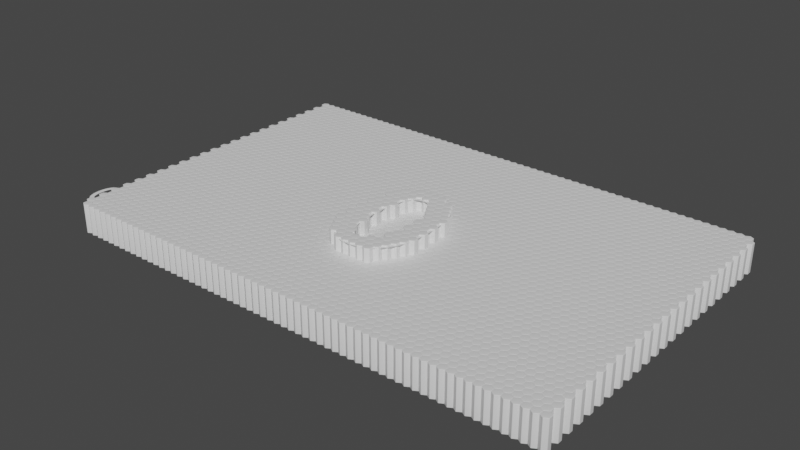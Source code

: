 # Source: procedural_countdown.blend  (saved by Blender 2.80.45; exported with 4.5.12 LTS)
import bpy
from mathutils import Matrix  # noqa: F401  (used for matrix-valued properties, if any)

bpy.ops.wm.read_factory_settings(use_empty=True)
scene = bpy.context.scene
scene.name = 'Scene'

# ---- collections
col_collection = bpy.data.collections.new('Collection'); scene.collection.children.link(col_collection)

# ---- materials (node trees are filled in below, after node groups)
mat_block = bpy.data.materials.new('Block')
mat_block.use_transparent_shadow = False
mat_block.roughness = 0.25

# ---- material node trees
mat_block.use_nodes = True; mat_block.node_tree.nodes.clear()
_N = mat_block.node_tree.nodes; _L = mat_block.node_tree.links
n0 = _N.new('ShaderNodeOutputMaterial'); n0.name = 'Material Output'; n0.location = (300, 300)
n1 = _N.new('ShaderNodeBsdfPrincipled'); n1.name = 'Principled BSDF'; n1.location = (10, 300)
n1.distribution = 'GGX'
n1.subsurface_method = 'BURLEY'
n1.inputs[3].default_value = 1.45
_L.new(n1.outputs[0], n0.inputs[0])
n0.is_active_output = True

# ---- world
world_world = bpy.data.worlds.new('World'); scene.world = world_world
world_world.use_nodes = True; world_world.node_tree.nodes.clear()
_N = world_world.node_tree.nodes; _L = world_world.node_tree.links
n0 = _N.new('ShaderNodeOutputWorld'); n0.name = 'World Output'; n0.location = (300, 300)
n1 = _N.new('ShaderNodeBackground'); n1.name = 'Background'; n1.location = (10, 300)
n1.inputs[0].default_value = (0.05088, 0.05088, 0.05088, 1.0)
_L.new(n1.outputs[0], n0.inputs[0])
n0.is_active_output = True
world_world.color = (0.05088, 0.05088, 0.05088)
world_world.use_sun_shadow = False
world_world.sun_shadow_jitter_overblur = 0.0

# ---- meshes
me_mesh = bpy.data.meshes.new('Mesh')
me_mesh.from_pydata([(1.079, 1.517, 0.0), (1.079, 1.46, 0.0), (1.078, 1.404, 0.0), (1.076, 1.35, 0.0), (1.074, 1.297, 0.0), (1.072, 1.245, 0.0), (1.069, 1.195, 0.0), (1.065, 1.146, 0.0), (1.06, 1.099, 0.0), (1.055, 1.052, 0.0), (1.05, 1.008, 0.0), (1.044, 0.9641, 0.0), (1.037, 0.9219, 0.0), (1.029, 0.8808, 0.0), (1.021, 0.8402, 0.0), (1.011, 0.8004, 0.0), (1.001, 0.7611, 0.0), (0.9893, 0.7225, 0.0), (0.9768, 0.6846, 0.0), (0.9633, 0.6473, 0.0), (0.9488, 0.6106, 0.0), (0.9333, 0.5746, 0.0), (0.9168, 0.5393, 0.0), (0.8993, 0.5045, 0.0), (0.8808, 0.4705, 0.0), (0.8563, 0.4298, 0.0), (0.8306, 0.3906, 0.0), (0.8038, 0.3531, 0.0), (0.7758, 0.3172, 0.0), (0.7466, 0.2828, 0.0), (0.7162, 0.25, 0.0), (0.6847, 0.2188, 0.0), (0.652, 0.1892, 0.0), (0.6181, 0.1611, 0.0), (0.5831, 0.1347, 0.0), (0.5469, 0.1098, 0.0), (0.5095, 0.0865, 0.0), (0.4712, 0.06493, 0.0), (0.4321, 0.04524, 0.0), (0.3924, 0.02743, 0.0), (0.352, 0.01149, 0.0), (0.3108, -0.002579, 0.0), (0.269, -0.01477, 0.0), (0.2264, -0.02508, 0.0), (0.1832, -0.03352, 0.0), (0.1392, -0.04008, 0.0), (0.09459, -0.04477, 0.0), (0.04923, -0.04759, 0.0), (0.003165, -0.04852, 0.0), (-0.04982, -0.04726, 0.0), (-0.1019, -0.04348, 0.0), (-0.153, -0.03718, 0.0), (-0.2032, -0.02836, 0.0), (-0.2525, -0.01702, 0.0), (-0.3009, -0.003165, 0.0), (-0.3483, 0.01321, 0.0), (-0.3949, 0.03211, 0.0), (-0.4405, 0.05353, 0.0), (-0.4851, 0.07747, 0.0), (-0.5289, 0.1039, 0.0), (-0.5717, 0.1329, 0.0), (-0.6132, 0.1641, 0.0), (-0.653, 0.1973, 0.0), (-0.691, 0.2323, 0.0), (-0.7273, 0.2693, 0.0), (-0.7618, 0.3083, 0.0), (-0.7946, 0.3492, 0.0), (-0.8256, 0.392, 0.0), (-0.8549, 0.4367, 0.0), (-0.8824, 0.4834, 0.0), (-0.9083, 0.532, 0.0), (-0.9323, 0.5825, 0.0), (-0.9546, 0.635, 0.0), (-0.9653, 0.6645, 0.0), (-0.9755, 0.6944, 0.0), (-0.9852, 0.7249, 0.0), (-0.9944, 0.7559, 0.0), (-1.003, 0.7874, 0.0), (-1.011, 0.8194, 0.0), (-1.019, 0.8519, 0.0), (-1.026, 0.8849, 0.0), (-1.033, 0.9184, 0.0), (-1.039, 0.9525, 0.0), (-1.045, 0.9871, 0.0), (-1.051, 1.022, 0.0), (-1.056, 1.058, 0.0), (-1.06, 1.094, 0.0), (-1.064, 1.13, 0.0), (-1.068, 1.167, 0.0), (-1.071, 1.205, 0.0), (-1.074, 1.243, 0.0), (-1.076, 1.281, 0.0), (-1.078, 1.32, 0.0), (-1.079, 1.36, 0.0), (-1.08, 1.4, 0.0), (-1.081, 1.44, 0.0), (-1.081, 1.481, 0.0), (-1.081, 1.534, 0.0), (-1.08, 1.585, 0.0), (-1.079, 1.636, 0.0), (-1.077, 1.686, 0.0), (-1.075, 1.735, 0.0), (-1.073, 1.784, 0.0), (-1.07, 1.831, 0.0), (-1.066, 1.878, 0.0), (-1.062, 1.923, 0.0), (-1.058, 1.968, 0.0), (-1.053, 2.012, 0.0), (-1.047, 2.055, 0.0), (-1.042, 2.097, 0.0), (-1.035, 2.138, 0.0), (-1.028, 2.178, 0.0), (-1.021, 2.217, 0.0), (-1.013, 2.255, 0.0), (-1.004, 2.292, 0.0), (-0.9952, 2.328, 0.0), (-0.9856, 2.363, 0.0), (-0.9755, 2.397, 0.0), (-0.9648, 2.43, 0.0), (-0.9537, 2.463, 0.0), (-0.942, 2.494, 0.0), (-0.9205, 2.543, 0.0), (-0.8974, 2.591, 0.0), (-0.8727, 2.637, 0.0), (-0.8465, 2.68, 0.0), (-0.8187, 2.722, 0.0), (-0.7893, 2.761, 0.0), (-0.7584, 2.799, 0.0), (-0.7259, 2.835, 0.0), (-0.6918, 2.868, 0.0), (-0.6561, 2.9, 0.0), (-0.6189, 2.929, 0.0), (-0.5802, 2.957, 0.0), (-0.54, 2.982, 0.0), (-0.4985, 3.005, 0.0), (-0.4558, 3.026, 0.0), (-0.4117, 3.045, 0.0), (-0.3665, 3.062, 0.0), (-0.3199, 3.076, 0.0), (-0.272, 3.088, 0.0), (-0.2229, 3.098, 0.0), (-0.1725, 3.106, 0.0), (-0.1209, 3.112, 0.0), (-0.06793, 3.115, 0.0), (-0.01371, 3.116, 0.0), (0.02223, 3.116, 0.0), (0.05761, 3.114, 0.0), (0.09243, 3.112, 0.0), (0.1267, 3.108, 0.0), (0.1604, 3.104, 0.0), (0.1936, 3.098, 0.0), (0.2262, 3.092, 0.0), (0.2582, 3.085, 0.0), (0.2897, 3.076, 0.0), (0.3206, 3.067, 0.0), (0.351, 3.057, 0.0), (0.3808, 3.045, 0.0), (0.41, 3.033, 0.0), (0.4387, 3.02, 0.0), (0.4667, 3.006, 0.0), (0.4941, 2.991, 0.0), (0.521, 2.975, 0.0), (0.5472, 2.958, 0.0), (0.5728, 2.941, 0.0), (0.5979, 2.922, 0.0), (0.6223, 2.903, 0.0), (0.6461, 2.882, 0.0), (0.6694, 2.861, 0.0), (0.692, 2.839, 0.0), (0.714, 2.815, 0.0), (0.7355, 2.791, 0.0), (0.7564, 2.767, 0.0), (0.7767, 2.741, 0.0), (0.7965, 2.714, 0.0), (0.8157, 2.686, 0.0), (0.8343, 2.658, 0.0), (0.8523, 2.629, 0.0), (0.8698, 2.598, 0.0), (0.8867, 2.567, 0.0), (0.903, 2.535, 0.0), (0.9188, 2.502, 0.0), (0.9444, 2.442, 0.0), (0.9678, 2.378, 0.0), (0.9889, 2.31, 0.0), (1.008, 2.238, 0.0), (1.025, 2.162, 0.0), (1.039, 2.082, 0.0), (1.051, 1.998, 0.0), (1.061, 1.91, 0.0), (1.069, 1.817, 0.0), (1.075, 1.721, 0.0), (1.078, 1.621, 0.0), (0.5011, 1.559, 0.0), (0.5007, 1.622, 0.0), (0.4998, 1.684, 0.0), (0.4982, 1.743, 0.0), (0.4959, 1.801, 0.0), (0.493, 1.856, 0.0), (0.4895, 1.91, 0.0), (0.4853, 1.962, 0.0), (0.4804, 2.011, 0.0), (0.4749, 2.059, 0.0), (0.4688, 2.105, 0.0), (0.4621, 2.149, 0.0), (0.4546, 2.191, 0.0), (0.4465, 2.231, 0.0), (0.4374, 2.27, 0.0), (0.4275, 2.306, 0.0), (0.4167, 2.341, 0.0), (0.405, 2.375, 0.0), (0.3924, 2.407, 0.0), (0.379, 2.437, 0.0), (0.3646, 2.465, 0.0), (0.3494, 2.492, 0.0), (0.3333, 2.517, 0.0), (0.3164, 2.54, 0.0), (0.2985, 2.562, 0.0), (0.2797, 2.582, 0.0), (0.2596, 2.601, 0.0), (0.2384, 2.617, 0.0), (0.216, 2.632, 0.0), (0.1925, 2.645, 0.0), (0.1677, 2.656, 0.0), (0.1418, 2.666, 0.0), (0.1147, 2.674, 0.0), (0.0865, 2.68, 0.0), (0.05708, 2.684, 0.0), (0.02649, 2.687, 0.0), (-0.005274, 2.688, 0.0), (-0.05051, 2.686, 0.0), (-0.09338, 2.68, 0.0), (-0.1339, 2.67, 0.0), (-0.1721, 2.657, 0.0), (-0.2079, 2.639, 0.0), (-0.2413, 2.618, 0.0), (-0.2724, 2.592, 0.0), (-0.3011, 2.563, 0.0), (-0.3275, 2.53, 0.0), (-0.3515, 2.493, 0.0), (-0.3731, 2.452, 0.0), (-0.3924, 2.407, 0.0), (-0.4098, 2.358, 0.0), (-0.4256, 2.305, 0.0), (-0.4399, 2.248, 0.0), (-0.4528, 2.186, 0.0), (-0.4641, 2.121, 0.0), (-0.4739, 2.051, 0.0), (-0.4822, 1.976, 0.0), (-0.489, 1.898, 0.0), (-0.4943, 1.815, 0.0), (-0.498, 1.729, 0.0), (-0.5003, 1.637, 0.0), (-0.5011, 1.542, 0.0), (-0.5007, 1.477, 0.0), (-0.4998, 1.414, 0.0), (-0.4982, 1.353, 0.0), (-0.4959, 1.294, 0.0), (-0.493, 1.237, 0.0), (-0.4895, 1.181, 0.0), (-0.4853, 1.128, 0.0), (-0.4804, 1.077, 0.0), (-0.4749, 1.028, 0.0), (-0.4688, 0.9808, 0.0), (-0.4621, 0.9356, 0.0), (-0.4546, 0.8924, 0.0), (-0.4465, 0.8511, 0.0), (-0.4374, 0.8114, 0.0), (-0.4275, 0.7735, 0.0), (-0.4167, 0.7373, 0.0), (-0.405, 0.7029, 0.0), (-0.3924, 0.6701, 0.0), (-0.379, 0.639, 0.0), (-0.3646, 0.6097, 0.0), (-0.3494, 0.5821, 0.0), (-0.3333, 0.5562, 0.0), (-0.3164, 0.532, 0.0), (-0.2985, 0.5095, 0.0), (-0.2797, 0.4888, 0.0), (-0.2598, 0.4698, 0.0), (-0.2388, 0.4527, 0.0), (-0.2167, 0.4374, 0.0), (-0.1936, 0.4239, 0.0), (-0.1693, 0.4122, 0.0), (-0.144, 0.4023, 0.0), (-0.1176, 0.3942, 0.0), (-0.09006, 0.3879, 0.0), (-0.06147, 0.3834, 0.0), (-0.03181, 0.3806, 0.0), (-0.001055, 0.3797, 0.0), (0.03071, 0.3807, 0.0), (0.0613, 0.3835, 0.0), (0.09072, 0.3882, 0.0), (0.119, 0.3947, 0.0), (0.146, 0.4032, 0.0), (0.1719, 0.4135, 0.0), (0.1967, 0.4257, 0.0), (0.2202, 0.4398, 0.0), (0.2426, 0.4557, 0.0), (0.2638, 0.4735, 0.0), (0.2839, 0.4932, 0.0), (0.3027, 0.5148, 0.0), (0.3206, 0.5381, 0.0), (0.3375, 0.563, 0.0), (0.3535, 0.5895, 0.0), (0.3686, 0.6177, 0.0), (0.3828, 0.6474, 0.0), (0.3961, 0.6788, 0.0), (0.4085, 0.7118, 0.0), (0.4199, 0.7464, 0.0), (0.4305, 0.7826, 0.0), (0.4402, 0.8204, 0.0), (0.4489, 0.8598, 0.0), (0.4568, 0.9008, 0.0), (0.4638, 0.9438, 0.0), (0.4703, 0.9889, 0.0), (0.4761, 1.036, 0.0), (0.4814, 1.086, 0.0), (0.486, 1.137, 0.0), (0.49, 1.191, 0.0), (0.4934, 1.247, 0.0), (0.4961, 1.305, 0.0), (0.4983, 1.365, 0.0), (0.4998, 1.428, 0.0), (0.5007, 1.492, 0.0)], [], [(143, 145, 144), (143, 146, 145), (142, 146, 143), (142, 147, 146), (142, 148, 147), (141, 148, 142), (141, 149, 148), (140, 149, 141), (140, 150, 149), (140, 151, 150), (139, 151, 140), (139, 152, 151), (138, 152, 139), (138, 153, 152), (138, 154, 153), (137, 154, 138), (137, 155, 154), (136, 155, 137), (136, 156, 155), (136, 157, 156), (135, 157, 136), (135, 158, 157), (134, 158, 135), (134, 159, 158), (134, 160, 159), (133, 160, 134), (133, 161, 160), (132, 161, 133), (132, 162, 161), (132, 163, 162), (131, 163, 132), (131, 164, 163), (130, 164, 131), (130, 165, 164), (130, 166, 165), (129, 166, 130), (129, 167, 166), (128, 167, 129), (128, 168, 167), (128, 169, 168), (127, 169, 128), (127, 170, 169), (126, 170, 127), (126, 171, 170), (126, 172, 171), (125, 172, 126), (125, 173, 172), (124, 173, 125), (124, 228, 173), (228, 174, 173), (124, 229, 228), (227, 174, 228), (226, 174, 227), (226, 175, 174), (124, 230, 229), (225, 175, 226), (123, 230, 124), (123, 231, 230), (224, 175, 225), (223, 175, 224), (123, 232, 231), (222, 175, 223), (222, 176, 175), (123, 233, 232), (221, 176, 222), (220, 176, 221), (123, 234, 233), (122, 234, 123), (219, 176, 220), (219, 177, 176), (122, 235, 234), (218, 177, 219), (217, 177, 218), (217, 178, 177), (122, 236, 235), (121, 236, 122), (216, 178, 217), (216, 179, 178), (121, 237, 236), (215, 179, 216), (120, 237, 121), (214, 179, 215), (214, 180, 179), (120, 238, 237), (213, 180, 214), (213, 181, 180), (119, 238, 120), (119, 239, 238), (212, 181, 213), (211, 181, 212), (118, 239, 119), (118, 240, 239), (211, 182, 181), (210, 182, 211), (117, 240, 118), (117, 241, 240), (209, 182, 210), (116, 241, 117), (209, 183, 182), (208, 183, 209), (115, 241, 116), (115, 242, 241), (207, 183, 208), (114, 242, 115), (207, 184, 183), (206, 184, 207), (114, 243, 242), (113, 243, 114), (205, 184, 206), (112, 243, 113), (112, 244, 243), (205, 185, 184), (204, 185, 205), (111, 244, 112), (203, 185, 204), (111, 245, 244), (110, 245, 111), (203, 186, 185), (202, 186, 203), (109, 245, 110), (109, 246, 245), (201, 186, 202), (108, 246, 109), (201, 187, 186), (200, 187, 201), (107, 246, 108), (107, 247, 246), (106, 247, 107), (199, 187, 200), (199, 188, 187), (106, 248, 247), (105, 248, 106), (198, 188, 199), (104, 248, 105), (197, 188, 198), (197, 189, 188), (104, 249, 248), (103, 249, 104), (196, 189, 197), (102, 249, 103), (196, 190, 189), (102, 250, 249), (195, 190, 196), (101, 250, 102), (194, 190, 195), (100, 250, 101), (100, 251, 250), (194, 191, 190), (99, 251, 100), (193, 191, 194), (99, 252, 251), (98, 252, 99), (192, 191, 193), (192, 0, 191), (97, 252, 98), (323, 0, 192), (97, 253, 252), (96, 253, 97), (323, 1, 0), (322, 1, 323), (95, 253, 96), (95, 254, 253), (322, 2, 1), (94, 254, 95), (321, 2, 322), (94, 255, 254), (321, 3, 2), (93, 255, 94), (320, 3, 321), (92, 255, 93), (92, 256, 255), (320, 4, 3), (91, 256, 92), (319, 4, 320), (319, 5, 4), (91, 257, 256), (90, 257, 91), (318, 5, 319), (318, 6, 5), (89, 257, 90), (89, 258, 257), (88, 258, 89), (318, 7, 6), (317, 7, 318), (88, 259, 258), (87, 259, 88), (317, 8, 7), (316, 8, 317), (86, 259, 87), (86, 260, 259), (316, 9, 8), (85, 260, 86), (315, 9, 316), (85, 261, 260), (84, 261, 85), (315, 10, 9), (314, 10, 315), (84, 262, 261), (83, 262, 84), (314, 11, 10), (313, 11, 314), (82, 262, 83), (82, 263, 262), (313, 12, 11), (81, 263, 82), (312, 12, 313), (81, 264, 263), (312, 13, 12), (80, 264, 81), (311, 13, 312), (80, 265, 264), (79, 265, 80), (311, 14, 13), (310, 14, 311), (78, 265, 79), (78, 266, 265), (310, 15, 14), (309, 15, 310), (77, 266, 78), (77, 267, 266), (309, 16, 15), (76, 267, 77), (308, 16, 309), (76, 268, 267), (308, 17, 16), (75, 268, 76), (307, 17, 308), (75, 269, 268), (74, 269, 75), (307, 18, 17), (306, 18, 307), (74, 270, 269), (73, 270, 74), (306, 19, 18), (305, 19, 306), (73, 271, 270), (72, 271, 73), (304, 19, 305), (304, 20, 19), (72, 272, 271), (71, 272, 72), (303, 20, 304), (303, 21, 20), (71, 273, 272), (302, 21, 303), (70, 273, 71), (70, 274, 273), (302, 22, 21), (301, 22, 302), (70, 275, 274), (301, 23, 22), (300, 23, 301), (69, 275, 70), (69, 276, 275), (299, 23, 300), (69, 277, 276), (299, 24, 23), (298, 24, 299), (69, 278, 277), (68, 278, 69), (297, 24, 298), (297, 25, 24), (68, 279, 278), (296, 25, 297), (68, 280, 279), (295, 25, 296), (68, 281, 280), (67, 281, 68), (295, 26, 25), (294, 26, 295), (67, 282, 281), (293, 26, 294), (67, 283, 282), (292, 26, 293), (67, 284, 283), (291, 26, 292), (67, 285, 284), (66, 285, 67), (291, 27, 26), (290, 27, 291), (66, 286, 285), (289, 27, 290), (66, 287, 286), (288, 27, 289), (66, 288, 287), (66, 27, 288), (66, 28, 27), (65, 28, 66), (65, 29, 28), (64, 29, 65), (64, 30, 29), (63, 30, 64), (63, 31, 30), (62, 31, 63), (62, 32, 31), (61, 32, 62), (61, 33, 32), (60, 33, 61), (60, 34, 33), (60, 35, 34), (59, 35, 60), (59, 36, 35), (58, 36, 59), (58, 37, 36), (57, 37, 58), (57, 38, 37), (56, 38, 57), (56, 39, 38), (55, 39, 56), (55, 40, 39), (54, 40, 55), (54, 41, 40), (54, 42, 41), (53, 42, 54), (53, 43, 42), (52, 43, 53), (52, 44, 43), (51, 44, 52), (51, 45, 44), (50, 45, 51), (50, 46, 45), (49, 46, 50), (49, 47, 46), (48, 47, 49)])
me_mesh.use_remesh_preserve_volume = False
me_mesh.use_remesh_preserve_attributes = False
me_mesh.use_mirror_vertex_groups = False
me_mesh.update()
me_circle = bpy.data.meshes.new('Circle')
me_circle.from_pydata([(0.0, 0.5, 0.03805), (-0.433, 0.25, 0.03805), (-0.433, -0.25, 0.03805), (4.371e-08, -0.5, 0.03805), (0.433, -0.25, 0.03805), (0.433, 0.25, 0.03805)], [], [(0, 1, 2, 3, 4, 5)])
me_circle.polygons.foreach_set('use_smooth', [True] * 1)
_uv = me_circle.uv_layers.new(name='UVMap')
_uv.uv.foreach_set('vector', [0.5, 1.0, 0.06699, 0.75, 0.06699, 0.25, 0.5, 0.0, 0.933, 0.25, 0.933, 0.75])
me_circle.materials.append(mat_block)
me_circle.use_remesh_preserve_volume = False
me_circle.use_remesh_preserve_attributes = False
me_circle.use_mirror_vertex_groups = False
me_circle.update()
me_plane_001 = bpy.data.meshes.new('Plane.001')
me_plane_001.from_pydata([(0.0, 0.0, 0.0)], [], [])
_uv = me_plane_001.uv_layers.new(name='UVMap')
_uv.uv.foreach_set('vector', [])
me_plane_001.use_remesh_preserve_volume = False
me_plane_001.use_remesh_preserve_attributes = False
me_plane_001.use_mirror_vertex_groups = False
me_plane_001.update()

# ---- curves / text
txt_text = bpy.data.curves.new('Text', 'FONT')
txt_text.dimensions = '2D'
txt_text.body = '0'
txt_text.use_path_clamp = True
txt_text.bevel_resolution = 0
txt_text.align_x = 'CENTER'
txt_text.size = 5.0

# ---- objects
ob_countdown_font = bpy.data.objects.new('Countdown FONT', txt_text)
ob_countdown_mesh = bpy.data.objects.new('Countdown MESH', me_mesh)
ob_hexagon = bpy.data.objects.new('Hexagon', me_circle)
ob_grid = bpy.data.objects.new('Grid', me_plane_001)

# ---- transforms, parenting, visibility, modifiers, constraints
ob_countdown_font.location = (0.0, 0.0, 0.0)
ob_countdown_font.lineart.crease_threshold = 0.0
ob_countdown_mesh.location = (27.96, 7.867, 1.348)
ob_countdown_mesh.scale = (4.103, 4.103, 4.103)
ob_countdown_mesh.display_type = 'BOUNDS'
ob_countdown_mesh.lineart.crease_threshold = 0.0
ob_hexagon.parent = ob_grid
ob_hexagon.location = (0.0, 0.0, 0.0)
ob_hexagon.lineart.crease_threshold = 0.0
_m = ob_hexagon.modifiers.new('Solidify', 'SOLIDIFY')
_m.thickness = 3.2
_m.nonmanifold_thickness_mode = 'FIXED'
_m.nonmanifold_merge_threshold = 0.0003
_m = ob_hexagon.modifiers.new('Bevel', 'BEVEL')
_m.width = 0.033
_m.width_pct = 0.033
_m.segments = 4
_m.limit_method = 'NONE'
_m.profile = 0.6
ob_grid.location = (0.0, 0.0, 0.0)
ob_grid.show_instancer_for_render = False
ob_grid.instance_type = 'VERTS'
ob_grid.lineart.crease_threshold = 0.0
_m = ob_grid.modifiers.new('Hex Cluster', 'ARRAY')
_m.use_constant_offset = True
_m.constant_offset_displace = (0.431, -0.754, 0.0)
_m = ob_grid.modifiers.new('X Array', 'ARRAY')
_m.count = 64
_m.use_constant_offset = True
_m.constant_offset_displace = (0.867, 0.0, 0.0)
_m.use_relative_offset = False
_m = ob_grid.modifiers.new('Y Array', 'ARRAY')
_m.count = 24
_m.use_constant_offset = True
_m.constant_offset_displace = (0.0, 1.502, 0.0)
_m.use_relative_offset = False
_m = ob_grid.modifiers.new('Shrinkwrap', 'SHRINKWRAP')
_m.wrap_method = 'PROJECT'
_m.target = ob_countdown_mesh
_m.offset = -0.125
_m.use_project_z = True
_m.use_negative_direction = True

# ---- collection membership
col_collection.objects.link(ob_countdown_font)
col_collection.objects.link(ob_countdown_mesh)
col_collection.objects.link(ob_hexagon)
col_collection.objects.link(ob_grid)

# ---- scene / render settings (as saved in the file)
scene.frame_start = 1; scene.frame_end = 250; scene.frame_set(243)
scene.render.engine = 'BLENDER_EEVEE_NEXT'
scene.cycles.use_denoising = False
scene.cycles.samples = 128
scene.cycles.sampling_pattern = 'TABULATED_SOBOL'
scene.cycles.use_adaptive_sampling = False
scene.cycles.use_light_tree = False
scene.view_settings.view_transform = 'Filmic'
bpy.context.view_layer.update()

# ---- added for rendering (the .blend has no active camera and no usable light): camera, sun
cam_auto = bpy.data.cameras.new('AutoCamera')
cam_auto.lens = 50.0
cam_auto.sensor_width = 36.0
cam_auto.clip_end = 1091.97
ob_auto_camera = bpy.data.objects.new('AutoCamera', cam_auto)
scene.collection.objects.link(ob_auto_camera)
ob_auto_camera.location = (88.7469, -57.7691, 48.9321)
ob_auto_camera.rotation_euler = (1.09748, -7.21219e-08, 0.694738)
scene.camera = ob_auto_camera
light_auto_sun = bpy.data.lights.new('AutoSun', 'SUN')
light_auto_sun.energy = 3.0
light_auto_sun.angle = 0.0523599
ob_auto_sun = bpy.data.objects.new('AutoSun', light_auto_sun)
scene.collection.objects.link(ob_auto_sun)
ob_auto_sun.rotation_euler = (0.872665, 0.174533, 0.523599)
bpy.context.view_layer.update()
